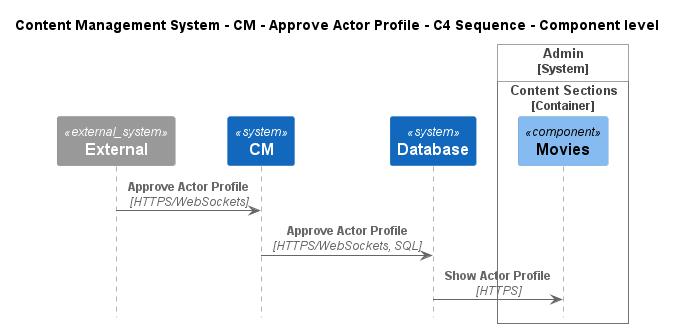

The diagram above was rendered by PlantUML. Its source (embedded in the PNG):
@startuml
!include ..\..\..\..\..\.c4s\C4_Sequence.puml

title Content Management System - CM - Approve Actor Profile - C4 Sequence - Component level

System_Ext(C4InterFlow.SoftwareSystems.ExternalSystem, "External", "")
System(ContentManagementSystem.SoftwareSystems.CM, "CM", "Content Management System is used to manage the process of creating, organizing, editing, and publishing digital content.")
System(ContentManagementSystem.SoftwareSystems.Database, "Database", "Stores user registration information, data, access logs, etc.")

System_Boundary(ContentManagementSystem.SoftwareSystems.Admin, "Admin")
    
Container_Boundary(ContentManagementSystem.SoftwareSystems.Admin.Containers.ContentSections, "Content Sections")
    Component(ContentManagementSystem.SoftwareSystems.Admin.Containers.ContentSections.Components.Movies, "Movies", "", "")
Boundary_End()
Boundary_End()

Rel(C4InterFlow.SoftwareSystems.ExternalSystem, ContentManagementSystem.SoftwareSystems.CM, "Approve Actor Profile", "HTTPS/WebSockets")
Rel(ContentManagementSystem.SoftwareSystems.CM, ContentManagementSystem.SoftwareSystems.Database, "Approve Actor Profile", "HTTPS/WebSockets, SQL")
Rel(ContentManagementSystem.SoftwareSystems.Database, ContentManagementSystem.SoftwareSystems.Admin.Containers.ContentSections.Components.Movies, "Show Actor Profile", "HTTPS")


@enduml